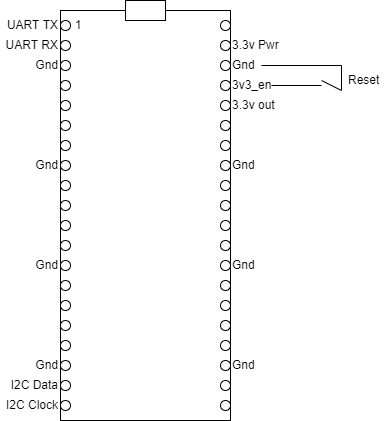

The diagram above was exported from draw.io. Its source (the exported page's mxGraphModel, read from the mxfile embedded in the PNG):
<mxGraphModel dx="1422" dy="794" grid="1" gridSize="10" guides="1" tooltips="1" connect="1" arrows="1" fold="1" page="1" pageScale="1" pageWidth="827" pageHeight="1169" math="0" shadow="0">
  <root>
    <mxCell id="0" />
    <mxCell id="1" parent="0" />
    <mxCell id="dBi_OZtJed9wX2JskJsZ-1" value="" style="rounded=0;whiteSpace=wrap;html=1;" parent="1" vertex="1">
      <mxGeometry x="329" y="170" width="170" height="410" as="geometry" />
    </mxCell>
    <mxCell id="dBi_OZtJed9wX2JskJsZ-2" value="" style="rounded=0;whiteSpace=wrap;html=1;" parent="1" vertex="1">
      <mxGeometry x="394" y="160" width="40" height="20" as="geometry" />
    </mxCell>
    <mxCell id="dBi_OZtJed9wX2JskJsZ-3" value="" style="ellipse;whiteSpace=wrap;html=1;aspect=fixed;" parent="1" vertex="1">
      <mxGeometry x="489" y="180" width="10" height="10" as="geometry" />
    </mxCell>
    <mxCell id="dBi_OZtJed9wX2JskJsZ-4" value="" style="ellipse;whiteSpace=wrap;html=1;aspect=fixed;" parent="1" vertex="1">
      <mxGeometry x="489" y="200" width="10" height="10" as="geometry" />
    </mxCell>
    <mxCell id="dBi_OZtJed9wX2JskJsZ-27" value="" style="ellipse;whiteSpace=wrap;html=1;aspect=fixed;" parent="1" vertex="1">
      <mxGeometry x="489" y="240" width="10" height="10" as="geometry" />
    </mxCell>
    <mxCell id="dBi_OZtJed9wX2JskJsZ-28" value="" style="ellipse;whiteSpace=wrap;html=1;aspect=fixed;" parent="1" vertex="1">
      <mxGeometry x="489" y="220" width="10" height="10" as="geometry" />
    </mxCell>
    <mxCell id="dBi_OZtJed9wX2JskJsZ-33" value="" style="ellipse;whiteSpace=wrap;html=1;aspect=fixed;" parent="1" vertex="1">
      <mxGeometry x="489" y="260" width="10" height="10" as="geometry" />
    </mxCell>
    <mxCell id="dBi_OZtJed9wX2JskJsZ-34" value="" style="ellipse;whiteSpace=wrap;html=1;aspect=fixed;" parent="1" vertex="1">
      <mxGeometry x="489" y="280" width="10" height="10" as="geometry" />
    </mxCell>
    <mxCell id="dBi_OZtJed9wX2JskJsZ-35" value="" style="ellipse;whiteSpace=wrap;html=1;aspect=fixed;" parent="1" vertex="1">
      <mxGeometry x="489" y="320" width="10" height="10" as="geometry" />
    </mxCell>
    <mxCell id="dBi_OZtJed9wX2JskJsZ-36" value="" style="ellipse;whiteSpace=wrap;html=1;aspect=fixed;" parent="1" vertex="1">
      <mxGeometry x="489" y="300" width="10" height="10" as="geometry" />
    </mxCell>
    <mxCell id="dBi_OZtJed9wX2JskJsZ-37" value="" style="ellipse;whiteSpace=wrap;html=1;aspect=fixed;" parent="1" vertex="1">
      <mxGeometry x="489" y="340" width="10" height="10" as="geometry" />
    </mxCell>
    <mxCell id="dBi_OZtJed9wX2JskJsZ-38" value="" style="ellipse;whiteSpace=wrap;html=1;aspect=fixed;" parent="1" vertex="1">
      <mxGeometry x="489" y="360" width="10" height="10" as="geometry" />
    </mxCell>
    <mxCell id="dBi_OZtJed9wX2JskJsZ-39" value="" style="ellipse;whiteSpace=wrap;html=1;aspect=fixed;" parent="1" vertex="1">
      <mxGeometry x="489" y="400" width="10" height="10" as="geometry" />
    </mxCell>
    <mxCell id="dBi_OZtJed9wX2JskJsZ-40" value="" style="ellipse;whiteSpace=wrap;html=1;aspect=fixed;" parent="1" vertex="1">
      <mxGeometry x="489" y="380" width="10" height="10" as="geometry" />
    </mxCell>
    <mxCell id="dBi_OZtJed9wX2JskJsZ-41" value="" style="ellipse;whiteSpace=wrap;html=1;aspect=fixed;" parent="1" vertex="1">
      <mxGeometry x="489" y="420" width="10" height="10" as="geometry" />
    </mxCell>
    <mxCell id="dBi_OZtJed9wX2JskJsZ-42" value="" style="ellipse;whiteSpace=wrap;html=1;aspect=fixed;" parent="1" vertex="1">
      <mxGeometry x="489" y="440" width="10" height="10" as="geometry" />
    </mxCell>
    <mxCell id="dBi_OZtJed9wX2JskJsZ-43" value="" style="ellipse;whiteSpace=wrap;html=1;aspect=fixed;" parent="1" vertex="1">
      <mxGeometry x="489" y="480" width="10" height="10" as="geometry" />
    </mxCell>
    <mxCell id="dBi_OZtJed9wX2JskJsZ-44" value="" style="ellipse;whiteSpace=wrap;html=1;aspect=fixed;" parent="1" vertex="1">
      <mxGeometry x="489" y="460" width="10" height="10" as="geometry" />
    </mxCell>
    <mxCell id="dBi_OZtJed9wX2JskJsZ-45" value="" style="ellipse;whiteSpace=wrap;html=1;aspect=fixed;" parent="1" vertex="1">
      <mxGeometry x="489" y="500" width="10" height="10" as="geometry" />
    </mxCell>
    <mxCell id="dBi_OZtJed9wX2JskJsZ-46" value="" style="ellipse;whiteSpace=wrap;html=1;aspect=fixed;" parent="1" vertex="1">
      <mxGeometry x="489" y="520" width="10" height="10" as="geometry" />
    </mxCell>
    <mxCell id="dBi_OZtJed9wX2JskJsZ-47" value="" style="ellipse;whiteSpace=wrap;html=1;aspect=fixed;" parent="1" vertex="1">
      <mxGeometry x="489" y="560" width="10" height="10" as="geometry" />
    </mxCell>
    <mxCell id="dBi_OZtJed9wX2JskJsZ-48" value="" style="ellipse;whiteSpace=wrap;html=1;aspect=fixed;" parent="1" vertex="1">
      <mxGeometry x="489" y="540" width="10" height="10" as="geometry" />
    </mxCell>
    <mxCell id="dBi_OZtJed9wX2JskJsZ-69" value="" style="ellipse;whiteSpace=wrap;html=1;aspect=fixed;" parent="1" vertex="1">
      <mxGeometry x="329" y="180" width="10" height="10" as="geometry" />
    </mxCell>
    <mxCell id="dBi_OZtJed9wX2JskJsZ-70" value="" style="ellipse;whiteSpace=wrap;html=1;aspect=fixed;" parent="1" vertex="1">
      <mxGeometry x="329" y="200" width="10" height="10" as="geometry" />
    </mxCell>
    <mxCell id="dBi_OZtJed9wX2JskJsZ-71" value="" style="ellipse;whiteSpace=wrap;html=1;aspect=fixed;" parent="1" vertex="1">
      <mxGeometry x="329" y="240" width="10" height="10" as="geometry" />
    </mxCell>
    <mxCell id="dBi_OZtJed9wX2JskJsZ-72" value="" style="ellipse;whiteSpace=wrap;html=1;aspect=fixed;" parent="1" vertex="1">
      <mxGeometry x="329" y="220" width="10" height="10" as="geometry" />
    </mxCell>
    <mxCell id="dBi_OZtJed9wX2JskJsZ-73" value="" style="ellipse;whiteSpace=wrap;html=1;aspect=fixed;" parent="1" vertex="1">
      <mxGeometry x="329" y="260" width="10" height="10" as="geometry" />
    </mxCell>
    <mxCell id="dBi_OZtJed9wX2JskJsZ-74" value="" style="ellipse;whiteSpace=wrap;html=1;aspect=fixed;" parent="1" vertex="1">
      <mxGeometry x="329" y="280" width="10" height="10" as="geometry" />
    </mxCell>
    <mxCell id="dBi_OZtJed9wX2JskJsZ-75" value="" style="ellipse;whiteSpace=wrap;html=1;aspect=fixed;" parent="1" vertex="1">
      <mxGeometry x="329" y="320" width="10" height="10" as="geometry" />
    </mxCell>
    <mxCell id="dBi_OZtJed9wX2JskJsZ-76" value="" style="ellipse;whiteSpace=wrap;html=1;aspect=fixed;" parent="1" vertex="1">
      <mxGeometry x="329" y="300" width="10" height="10" as="geometry" />
    </mxCell>
    <mxCell id="dBi_OZtJed9wX2JskJsZ-77" value="" style="ellipse;whiteSpace=wrap;html=1;aspect=fixed;" parent="1" vertex="1">
      <mxGeometry x="329" y="340" width="10" height="10" as="geometry" />
    </mxCell>
    <mxCell id="dBi_OZtJed9wX2JskJsZ-78" value="" style="ellipse;whiteSpace=wrap;html=1;aspect=fixed;" parent="1" vertex="1">
      <mxGeometry x="329" y="360" width="10" height="10" as="geometry" />
    </mxCell>
    <mxCell id="dBi_OZtJed9wX2JskJsZ-79" value="" style="ellipse;whiteSpace=wrap;html=1;aspect=fixed;" parent="1" vertex="1">
      <mxGeometry x="329" y="400" width="10" height="10" as="geometry" />
    </mxCell>
    <mxCell id="dBi_OZtJed9wX2JskJsZ-80" value="" style="ellipse;whiteSpace=wrap;html=1;aspect=fixed;" parent="1" vertex="1">
      <mxGeometry x="329" y="380" width="10" height="10" as="geometry" />
    </mxCell>
    <mxCell id="dBi_OZtJed9wX2JskJsZ-81" value="" style="ellipse;whiteSpace=wrap;html=1;aspect=fixed;" parent="1" vertex="1">
      <mxGeometry x="329" y="420" width="10" height="10" as="geometry" />
    </mxCell>
    <mxCell id="dBi_OZtJed9wX2JskJsZ-82" value="" style="ellipse;whiteSpace=wrap;html=1;aspect=fixed;" parent="1" vertex="1">
      <mxGeometry x="329" y="440" width="10" height="10" as="geometry" />
    </mxCell>
    <mxCell id="dBi_OZtJed9wX2JskJsZ-83" value="" style="ellipse;whiteSpace=wrap;html=1;aspect=fixed;" parent="1" vertex="1">
      <mxGeometry x="329" y="480" width="10" height="10" as="geometry" />
    </mxCell>
    <mxCell id="dBi_OZtJed9wX2JskJsZ-84" value="" style="ellipse;whiteSpace=wrap;html=1;aspect=fixed;" parent="1" vertex="1">
      <mxGeometry x="329" y="460" width="10" height="10" as="geometry" />
    </mxCell>
    <mxCell id="dBi_OZtJed9wX2JskJsZ-85" value="" style="ellipse;whiteSpace=wrap;html=1;aspect=fixed;" parent="1" vertex="1">
      <mxGeometry x="329" y="500" width="10" height="10" as="geometry" />
    </mxCell>
    <mxCell id="dBi_OZtJed9wX2JskJsZ-86" value="" style="ellipse;whiteSpace=wrap;html=1;aspect=fixed;" parent="1" vertex="1">
      <mxGeometry x="329" y="520" width="10" height="10" as="geometry" />
    </mxCell>
    <mxCell id="dBi_OZtJed9wX2JskJsZ-87" value="" style="ellipse;whiteSpace=wrap;html=1;aspect=fixed;" parent="1" vertex="1">
      <mxGeometry x="329" y="560" width="10" height="10" as="geometry" />
    </mxCell>
    <mxCell id="dBi_OZtJed9wX2JskJsZ-88" value="" style="ellipse;whiteSpace=wrap;html=1;aspect=fixed;" parent="1" vertex="1">
      <mxGeometry x="329" y="540" width="10" height="10" as="geometry" />
    </mxCell>
    <mxCell id="dBi_OZtJed9wX2JskJsZ-89" value="1" style="text;html=1;strokeColor=none;fillColor=none;align=center;verticalAlign=middle;whiteSpace=wrap;rounded=0;" parent="1" vertex="1">
      <mxGeometry x="339" y="180" width="16" height="10" as="geometry" />
    </mxCell>
    <mxCell id="dBi_OZtJed9wX2JskJsZ-150" value="UART TX" style="text;html=1;strokeColor=none;fillColor=none;align=right;verticalAlign=middle;whiteSpace=wrap;rounded=0;" parent="1" vertex="1">
      <mxGeometry x="269" y="175" width="60" height="20" as="geometry" />
    </mxCell>
    <mxCell id="dBi_OZtJed9wX2JskJsZ-151" value="UART RX" style="text;html=1;strokeColor=none;fillColor=none;align=right;verticalAlign=middle;whiteSpace=wrap;rounded=0;" parent="1" vertex="1">
      <mxGeometry x="269" y="195" width="60" height="20" as="geometry" />
    </mxCell>
    <mxCell id="dBi_OZtJed9wX2JskJsZ-154" value="3.3v out" style="text;html=1;strokeColor=none;fillColor=none;align=left;verticalAlign=middle;whiteSpace=wrap;rounded=0;" parent="1" vertex="1">
      <mxGeometry x="499" y="255" width="51" height="20" as="geometry" />
    </mxCell>
    <mxCell id="dBi_OZtJed9wX2JskJsZ-163" value="I2C Data" style="text;html=1;strokeColor=none;fillColor=none;align=right;verticalAlign=middle;whiteSpace=wrap;rounded=0;" parent="1" vertex="1">
      <mxGeometry x="269" y="535" width="60" height="20" as="geometry" />
    </mxCell>
    <mxCell id="dBi_OZtJed9wX2JskJsZ-165" value="I2C Clock" style="text;html=1;strokeColor=none;fillColor=none;align=right;verticalAlign=middle;whiteSpace=wrap;rounded=0;" parent="1" vertex="1">
      <mxGeometry x="269" y="555" width="60" height="20" as="geometry" />
    </mxCell>
    <mxCell id="dBi_OZtJed9wX2JskJsZ-179" value="Gnd" style="text;html=1;strokeColor=none;fillColor=none;align=left;verticalAlign=middle;whiteSpace=wrap;rounded=0;" parent="1" vertex="1">
      <mxGeometry x="499" y="215" width="31" height="20" as="geometry" />
    </mxCell>
    <mxCell id="dBi_OZtJed9wX2JskJsZ-180" value="3v3_en" style="text;html=1;strokeColor=none;fillColor=none;align=left;verticalAlign=middle;whiteSpace=wrap;rounded=0;" parent="1" vertex="1">
      <mxGeometry x="499" y="235" width="41" height="20" as="geometry" />
    </mxCell>
    <mxCell id="dBi_OZtJed9wX2JskJsZ-181" value="" style="endArrow=none;html=1;rounded=0;strokeColor=default;exitX=1;exitY=0.5;exitDx=0;exitDy=0;" parent="1" source="dBi_OZtJed9wX2JskJsZ-180" edge="1">
      <mxGeometry width="50" height="50" relative="1" as="geometry">
        <mxPoint x="610" y="240" as="sourcePoint" />
        <mxPoint x="590" y="245" as="targetPoint" />
      </mxGeometry>
    </mxCell>
    <mxCell id="dBi_OZtJed9wX2JskJsZ-182" value="" style="endArrow=none;html=1;rounded=0;strokeColor=default;exitX=1;exitY=0.5;exitDx=0;exitDy=0;" parent="1" source="dBi_OZtJed9wX2JskJsZ-179" edge="1">
      <mxGeometry width="50" height="50" relative="1" as="geometry">
        <mxPoint x="560" y="230" as="sourcePoint" />
        <mxPoint x="610" y="250" as="targetPoint" />
        <Array as="points">
          <mxPoint x="610" y="225" />
        </Array>
      </mxGeometry>
    </mxCell>
    <mxCell id="dBi_OZtJed9wX2JskJsZ-183" value="" style="endArrow=none;html=1;rounded=0;strokeColor=default;" parent="1" edge="1">
      <mxGeometry width="50" height="50" relative="1" as="geometry">
        <mxPoint x="590" y="240" as="sourcePoint" />
        <mxPoint x="610" y="250" as="targetPoint" />
      </mxGeometry>
    </mxCell>
    <mxCell id="dBi_OZtJed9wX2JskJsZ-184" value="Reset" style="text;html=1;strokeColor=none;fillColor=none;align=left;verticalAlign=middle;whiteSpace=wrap;rounded=0;" parent="1" vertex="1">
      <mxGeometry x="615" y="230" width="40" height="20" as="geometry" />
    </mxCell>
    <mxCell id="dBi_OZtJed9wX2JskJsZ-186" value="3.3v Pwr" style="text;html=1;strokeColor=none;fillColor=none;align=left;verticalAlign=middle;whiteSpace=wrap;rounded=0;" parent="1" vertex="1">
      <mxGeometry x="499" y="195" width="51" height="20" as="geometry" />
    </mxCell>
    <mxCell id="dBi_OZtJed9wX2JskJsZ-187" value="Gnd" style="text;html=1;strokeColor=none;fillColor=none;align=right;verticalAlign=middle;whiteSpace=wrap;rounded=0;" parent="1" vertex="1">
      <mxGeometry x="298" y="215" width="31" height="20" as="geometry" />
    </mxCell>
    <mxCell id="dBi_OZtJed9wX2JskJsZ-188" value="Gnd" style="text;html=1;strokeColor=none;fillColor=none;align=right;verticalAlign=middle;whiteSpace=wrap;rounded=0;" parent="1" vertex="1">
      <mxGeometry x="298" y="315" width="31" height="20" as="geometry" />
    </mxCell>
    <mxCell id="dBi_OZtJed9wX2JskJsZ-189" value="Gnd" style="text;html=1;strokeColor=none;fillColor=none;align=right;verticalAlign=middle;whiteSpace=wrap;rounded=0;" parent="1" vertex="1">
      <mxGeometry x="298" y="415" width="31" height="20" as="geometry" />
    </mxCell>
    <mxCell id="dBi_OZtJed9wX2JskJsZ-190" value="Gnd" style="text;html=1;strokeColor=none;fillColor=none;align=right;verticalAlign=middle;whiteSpace=wrap;rounded=0;" parent="1" vertex="1">
      <mxGeometry x="298" y="515" width="31" height="20" as="geometry" />
    </mxCell>
    <mxCell id="dBi_OZtJed9wX2JskJsZ-191" value="Gnd" style="text;html=1;strokeColor=none;fillColor=none;align=left;verticalAlign=middle;whiteSpace=wrap;rounded=0;" parent="1" vertex="1">
      <mxGeometry x="499" y="515" width="31" height="20" as="geometry" />
    </mxCell>
    <mxCell id="dBi_OZtJed9wX2JskJsZ-193" value="Gnd" style="text;html=1;strokeColor=none;fillColor=none;align=left;verticalAlign=middle;whiteSpace=wrap;rounded=0;" parent="1" vertex="1">
      <mxGeometry x="499" y="415" width="31" height="20" as="geometry" />
    </mxCell>
    <mxCell id="dBi_OZtJed9wX2JskJsZ-194" value="Gnd" style="text;html=1;strokeColor=none;fillColor=none;align=left;verticalAlign=middle;whiteSpace=wrap;rounded=0;" parent="1" vertex="1">
      <mxGeometry x="499" y="315" width="31" height="20" as="geometry" />
    </mxCell>
  </root>
</mxGraphModel>